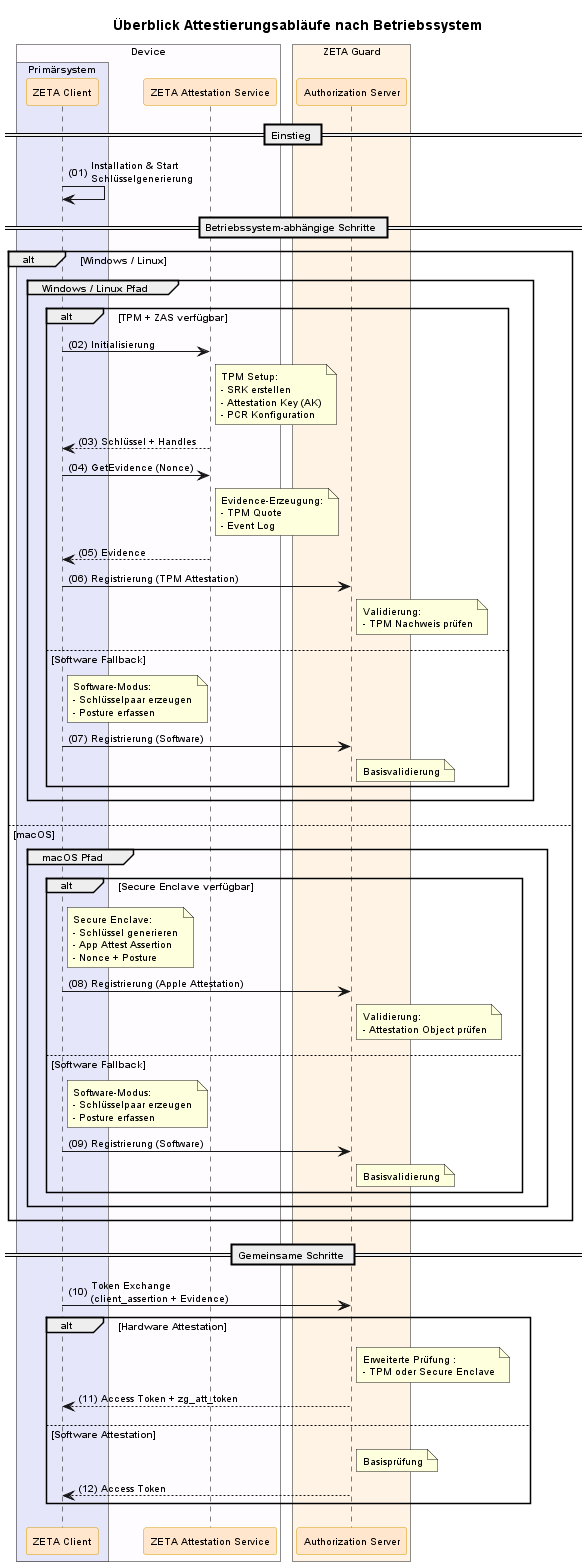

The diagram above was rendered by PlantUML. Its source (embedded in the PNG):
@startuml "zeta-overview-attestation-decision-tree"
!include ../puml-layout.txt

!pragma teoz true

title Überblick Attestierungsabläufe nach Betriebssystem

box "Device" DEVICE_COLOR
  box "Primärsystem" PRIMAERSYSTEM_COLOR
    participant Client as "ZETA Client" <<zeta>>
  end box
  participant ZAS as "ZETA Attestation Service" <<zeta>>
end box

box "ZETA Guard" ZETA_GUARD_COLOR
  participant AuthS as "Authorization Server" <<zeta>>
end box

== Einstieg ==

Client -> Client: Installation & Start\nSchlüsselgenerierung

== Betriebssystem-abhängige Schritte ==

alt Windows / Linux

    group Windows / Linux Pfad

        alt TPM + ZAS verfügbar
            Client -> ZAS: Initialisierung

            note right of ZAS
              TPM Setup:
              - SRK erstellen
              - Attestation Key (AK)
              - PCR Konfiguration
            end note

            ZAS --> Client: Schlüssel + Handles

            Client -> ZAS: GetEvidence (Nonce)

            note right of ZAS
              Evidence-Erzeugung:
              - TPM Quote
              - Event Log
            end note

            ZAS --> Client: Evidence

            Client -> AuthS: Registrierung (TPM Attestation)

            note right of AuthS
              Validierung:
              - TPM Nachweis prüfen
            end note

        else Software Fallback

            note right of Client
              Software-Modus:
              - Schlüsselpaar erzeugen
              - Posture erfassen
            end note

            Client -> AuthS: Registrierung (Software)

            note right of AuthS
              Basisvalidierung
            end note

        end

    end group

else macOS

    group macOS Pfad

        alt Secure Enclave verfügbar

            note right of Client
              Secure Enclave:
              - Schlüssel generieren
              - App Attest Assertion
              - Nonce + Posture
            end note

            Client -> AuthS: Registrierung (Apple Attestation)

            note right of AuthS
              Validierung:
              - Attestation Object prüfen
            end note

        else Software Fallback

            note right of Client
              Software-Modus:
              - Schlüsselpaar erzeugen
              - Posture erfassen
            end note

            Client -> AuthS: Registrierung (Software)

            note right of AuthS
              Basisvalidierung
            end note

        end

    end group

end

== Gemeinsame Schritte ==

Client -> AuthS: Token Exchange\n(client_assertion + Evidence)

alt Hardware Attestation

    note right of AuthS
      Erweiterte Prüfung :
      - TPM oder Secure Enclave
    end note

    AuthS --> Client: Access Token + zg_att_token

else Software Attestation

    note right of AuthS
      Basisprüfung
    end note

    AuthS --> Client: Access Token

end

@enduml